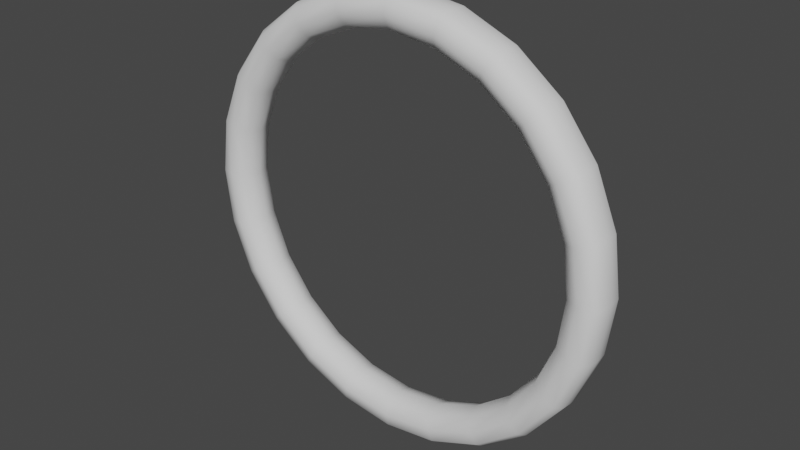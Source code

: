 # Source: ring.blend  (saved by Blender 2.93.21; exported with 4.5.12 LTS)
import bpy
from mathutils import Matrix  # noqa: F401  (used for matrix-valued properties, if any)

bpy.ops.wm.read_factory_settings(use_empty=True)
scene = bpy.context.scene
scene.name = 'Scene'

# ---- collections
col_collection = bpy.data.collections.new('Collection'); scene.collection.children.link(col_collection)

# ---- world
world_world = bpy.data.worlds.new('World'); scene.world = world_world
world_world.use_nodes = True; world_world.node_tree.nodes.clear()
_N = world_world.node_tree.nodes; _L = world_world.node_tree.links
n0 = _N.new('ShaderNodeOutputWorld'); n0.name = 'World Output'; n0.location = (300, 300)
n1 = _N.new('ShaderNodeBackground'); n1.name = 'Background'; n1.location = (10, 300)
n1.inputs[0].default_value = (0.05088, 0.05088, 0.05088, 1.0)
_L.new(n1.outputs[0], n0.inputs[0])
n0.is_active_output = True
world_world.color = (0.05088, 0.05088, 0.05088)
world_world.use_sun_shadow = False
world_world.sun_shadow_jitter_overblur = 0.0

# ---- meshes
me_torus = bpy.data.meshes.new('Torus')
me_torus.from_pydata([(1.026, 0.001987, 1.211e-08), (0.9961, 0.09224, 3.725e-08), (0.8756, 0.06589, 2.282e-08), (0.8756, -0.07395, 1.397e-09), (0.9961, -0.09067, 9.313e-10), (0.8889, 0.001987, -0.5132), (0.8627, 0.09224, -0.4981), (0.7583, 0.06589, -0.4378), (0.7583, -0.07395, -0.4378), (0.8627, -0.09067, -0.4981), (0.5132, 0.001987, -0.8889), (0.4981, 0.09224, -0.8627), (0.4378, 0.06589, -0.7583), (0.4378, -0.07395, -0.7583), (0.4981, -0.09067, -0.8627), (7.264e-08, 0.001987, -1.026), (7.357e-08, 0.09224, -0.9961), (6.077e-08, 0.06589, -0.8756), (6.193e-08, -0.07395, -0.8756), (7.544e-08, -0.09067, -0.9961), (-0.5132, 0.001987, -0.8889), (-0.4981, 0.09224, -0.8627), (-0.4378, 0.06589, -0.7583), (-0.4378, -0.07395, -0.7583), (-0.4981, -0.09067, -0.8627), (-0.8889, 0.001987, -0.5132), (-0.8627, 0.09224, -0.4981), (-0.7583, 0.06589, -0.4378), (-0.7583, -0.07395, -0.4378), (-0.8627, -0.09067, -0.4981), (-1.026, 0.001987, -1.224e-07), (-0.9961, 0.09224, -9.639e-08), (-0.8756, 0.06589, -8.056e-08), (-0.8756, -0.07395, -1.081e-07), (-0.9961, -0.09067, -1.272e-07), (-0.8889, 0.001987, 0.5132), (-0.8627, 0.09224, 0.4981), (-0.7583, 0.06589, 0.4378), (-0.7583, -0.07395, 0.4378), (-0.8627, -0.09067, 0.4981), (-0.5132, 0.001987, 0.8889), (-0.4981, 0.09224, 0.8627), (-0.4378, 0.06589, 0.7583), (-0.4378, -0.07395, 0.7583), (-0.4981, -0.09067, 0.8627), (7.637e-08, 0.001987, 1.026), (7.357e-08, 0.09224, 0.9961), (5.995e-08, 0.06589, 0.8756), (6.333e-08, -0.07395, 0.8756), (7.544e-08, -0.09067, 0.9961), (0.5132, 0.001987, 0.8889), (0.4981, 0.09224, 0.8627), (0.4378, 0.06589, 0.7583), (0.4378, -0.07395, 0.7583), (0.4981, -0.09067, 0.8627), (0.8889, 0.001987, 0.5132), (0.8627, 0.09224, 0.4981), (0.7583, 0.06589, 0.4378), (0.7583, -0.07395, 0.4378), (0.8627, -0.09067, 0.4981), (1.023, 0.05509, 3.027e-08), (0.9359, 0.09886, 3.772e-08), (0.853, -0.004932, 1.304e-08), (0.9359, -0.1021, 1.164e-10), (0.9912, 0.001987, -0.2656), (0.8856, 0.05509, -0.5113), (0.8105, 0.09886, -0.4679), (0.7388, -0.004932, -0.4265), (0.8105, -0.1021, -0.4679), (0.7256, 0.001987, -0.7256), (0.5113, 0.05509, -0.8856), (0.4679, 0.09886, -0.8105), (0.4265, -0.004932, -0.7388), (0.4679, -0.1021, -0.8105), (0.2656, 0.001987, -0.9912), (7.206e-08, 0.05509, -1.023), (6.38e-08, 0.09886, -0.9359), (5.681e-08, -0.004932, -0.853), (6.857e-08, -0.1021, -0.9359), (-0.2656, 0.001987, -0.9912), (1.023, -0.05141, 4.773e-09), (-0.4679, 0.09886, -0.8105), (-0.4265, -0.004932, -0.7388), (-0.4679, -0.1021, -0.8105), (-0.2266, -0.07395, -0.8456), (-0.8856, 0.05509, -0.5113), (-0.8105, 0.09886, -0.4679), (-0.7388, -0.004932, -0.4265), (-0.8105, -0.1021, -0.4679), (-0.7256, 0.001987, -0.7256), (-1.023, 0.05509, -1.115e-07), (-0.9359, 0.09886, -8.522e-08), (-0.853, -0.004932, -9.616e-08), (-0.9359, -0.1021, -1.159e-07), (-0.9912, 0.001987, 0.2656), (-0.8856, 0.05509, 0.5113), (-0.8105, 0.09886, 0.4679), (-0.7388, -0.004932, 0.4265), (0.962, 0.09224, -0.2578), (-0.7256, 0.001987, 0.7256), (-0.5113, 0.05509, 0.8856), (-0.4679, 0.09886, 0.8105), (-0.7042, 0.09224, -0.7042), (-0.4679, -0.1021, 0.8105), (-0.2656, 0.001987, 0.9912), (7.206e-08, 0.05509, 1.023), (6.519e-08, 0.09886, 0.9359), (-0.2578, 0.09224, 0.962), (6.857e-08, -0.1021, 0.9359), (0.2656, 0.001987, 0.9912), (0.5113, 0.05509, 0.8856), (0.8456, 0.06589, -0.2266), (0.4265, -0.004932, 0.7388), (0.4679, -0.1021, 0.8105), (-0.619, -0.07395, 0.619), (-0.5113, 0.05509, -0.8856), (-0.4265, -0.004932, 0.7388), (0.7388, -0.004932, 0.4265), (0.8105, -0.1021, 0.4679), (0.8456, -0.07395, 0.2266), (-0.2266, 0.06589, 0.8456), (0.8456, -0.07395, -0.2266), (-0.619, -0.07395, -0.619), (0.962, -0.09067, 0.2578), (-0.2266, -0.07395, 0.8456), (0.962, -0.09067, -0.2578), (-0.7042, -0.09067, -0.7042), (0.8856, -0.05141, -0.5113), (-0.2578, -0.09067, 0.962), (-0.2578, -0.09067, -0.962), (-0.9912, 0.001987, -0.2656), (0.9912, 0.001987, 0.2656), (0.7042, 0.09224, -0.7042), (6.1e-08, -0.004932, 0.853), (-0.962, 0.09224, -0.2578), (0.2578, 0.09224, 0.962), (0.619, 0.06589, -0.619), (-0.7042, -0.09067, 0.7042), (-0.8456, 0.06589, -0.2266), (0.2266, 0.06589, 0.8456), (0.619, -0.07395, -0.619), (-0.5113, -0.05141, -0.8856), (-0.8456, -0.07395, -0.2266), (0.2266, -0.07395, 0.8456), (0.7042, -0.09067, -0.7042), (-0.962, -0.09067, -0.2578), (0.5113, -0.05141, -0.8856), (0.2578, -0.09067, 0.962), (-1.023, -0.05141, -1.253e-07), (0.4679, 0.09886, 0.8105), (0.5113, -0.05141, 0.8856), (-0.5113, -0.05141, 0.8856), (0.7256, 0.001987, 0.7256), (0.2578, 0.09224, -0.962), (0.962, 0.09224, 0.2578), (-0.962, 0.09224, 0.2578), (0.7042, 0.09224, 0.7042), (0.2266, 0.06589, -0.8456), (-0.8456, 0.06589, 0.2266), (0.619, 0.06589, 0.619), (0.2266, -0.07395, -0.8456), (-0.8456, -0.07395, 0.2266), (-0.8856, -0.05141, -0.5113), (0.619, -0.07395, 0.619), (0.2578, -0.09067, -0.962), (0.8856, 0.05509, 0.5113), (-0.962, -0.09067, 0.2578), (7.241e-08, -0.05141, -1.023), (0.7042, -0.09067, 0.7042), (-0.8856, -0.05141, 0.5113), (0.8105, 0.09886, 0.4679), (0.8856, -0.05141, 0.5113), (7.241e-08, -0.05141, 1.023), (-0.2578, 0.09224, -0.962), (0.8456, 0.06589, 0.2266), (-0.7042, 0.09224, 0.7042), (-0.619, 0.06589, -0.619), (-0.8105, -0.1021, 0.4679), (-0.2266, 0.06589, -0.8456), (-0.619, 0.06589, 0.619), (0.9875, 0.05509, -0.2646), (0.9038, 0.09886, -0.2422), (0.8238, -0.004932, -0.2207), (0.9038, -0.1021, -0.2422), (0.9875, -0.05141, -0.2646), (0.7229, 0.05509, -0.7229), (0.6616, 0.09886, -0.6616), (0.6031, -0.004932, -0.6031), (0.6616, -0.1021, -0.6616), (0.7229, -0.05141, -0.7229), (0.2646, 0.05509, -0.9875), (0.2422, 0.09886, -0.9038), (0.2207, -0.004932, -0.8238), (0.2422, -0.1021, -0.9038), (0.2646, -0.05141, -0.9875), (-0.2646, 0.05509, -0.9875), (-0.2422, 0.09886, -0.9038), (-0.2207, -0.004932, -0.8238), (-0.2422, -0.1021, -0.9038), (-0.2646, -0.05141, -0.9875), (-0.7229, 0.05509, -0.7229), (-0.6616, 0.09886, -0.6616), (-0.6031, -0.004932, -0.6031), (-0.6616, -0.1021, -0.6616), (-0.7229, -0.05141, -0.7229), (-0.9875, 0.05509, -0.2646), (-0.9038, 0.09886, -0.2422), (-0.8238, -0.004932, -0.2207), (-0.9038, -0.1021, -0.2422), (-0.9875, -0.05141, -0.2646), (-0.9875, 0.05509, 0.2646), (-0.9038, 0.09886, 0.2422), (-0.8238, -0.004932, 0.2207), (-0.9038, -0.1021, 0.2422), (-0.9875, -0.05141, 0.2646), (-0.7229, 0.05509, 0.7229), (-0.6616, 0.09886, 0.6616), (-0.6031, -0.004932, 0.6031), (-0.6616, -0.1021, 0.6616), (-0.7229, -0.05141, 0.7229), (-0.2646, 0.05509, 0.9875), (-0.2422, 0.09886, 0.9038), (-0.2207, -0.004932, 0.8238), (-0.2422, -0.1021, 0.9038), (-0.2646, -0.05141, 0.9875), (0.2646, 0.05509, 0.9875), (0.2422, 0.09886, 0.9038), (0.2207, -0.004932, 0.8238), (0.2422, -0.1021, 0.9038), (0.2646, -0.05141, 0.9875), (0.7229, 0.05509, 0.7229), (0.6616, 0.09886, 0.6616), (0.6031, -0.004932, 0.6031), (0.6616, -0.1021, 0.6616), (0.7229, -0.05141, 0.7229), (0.9875, 0.05509, 0.2646), (0.9038, 0.09886, 0.2422), (0.8238, -0.004932, 0.2207), (0.9038, -0.1021, 0.2422), (0.9875, -0.05141, 0.2646)], [], [(0, 64, 180, 60), (64, 5, 65, 180), (180, 65, 6, 98), (60, 180, 98, 1), (1, 98, 181, 61), (98, 6, 66, 181), (181, 66, 7, 111), (61, 181, 111, 2), (2, 111, 182, 62), (111, 7, 67, 182), (182, 67, 8, 121), (62, 182, 121, 3), (3, 121, 183, 63), (121, 8, 68, 183), (183, 68, 9, 125), (63, 183, 125, 4), (4, 125, 184, 80), (125, 9, 127, 184), (184, 127, 5, 64), (80, 184, 64, 0), (5, 69, 185, 65), (69, 10, 70, 185), (185, 70, 11, 132), (65, 185, 132, 6), (6, 132, 186, 66), (132, 11, 71, 186), (186, 71, 12, 136), (66, 186, 136, 7), (7, 136, 187, 67), (136, 12, 72, 187), (187, 72, 13, 140), (67, 187, 140, 8), (8, 140, 188, 68), (140, 13, 73, 188), (188, 73, 14, 144), (68, 188, 144, 9), (9, 144, 189, 127), (144, 14, 146, 189), (189, 146, 10, 69), (127, 189, 69, 5), (10, 74, 190, 70), (74, 15, 75, 190), (190, 75, 16, 153), (70, 190, 153, 11), (11, 153, 191, 71), (153, 16, 76, 191), (191, 76, 17, 157), (71, 191, 157, 12), (12, 157, 192, 72), (157, 17, 77, 192), (192, 77, 18, 160), (72, 192, 160, 13), (13, 160, 193, 73), (160, 18, 78, 193), (193, 78, 19, 164), (73, 193, 164, 14), (14, 164, 194, 146), (164, 19, 167, 194), (194, 167, 15, 74), (146, 194, 74, 10), (15, 79, 195, 75), (79, 20, 115, 195), (195, 115, 21, 173), (75, 195, 173, 16), (16, 173, 196, 76), (173, 21, 81, 196), (196, 81, 22, 178), (76, 196, 178, 17), (17, 178, 197, 77), (178, 22, 82, 197), (197, 82, 23, 84), (77, 197, 84, 18), (18, 84, 198, 78), (84, 23, 83, 198), (198, 83, 24, 129), (78, 198, 129, 19), (19, 129, 199, 167), (129, 24, 141, 199), (199, 141, 20, 79), (167, 199, 79, 15), (20, 89, 200, 115), (89, 25, 85, 200), (200, 85, 26, 102), (115, 200, 102, 21), (21, 102, 201, 81), (102, 26, 86, 201), (201, 86, 27, 176), (81, 201, 176, 22), (22, 176, 202, 82), (176, 27, 87, 202), (202, 87, 28, 122), (82, 202, 122, 23), (23, 122, 203, 83), (122, 28, 88, 203), (203, 88, 29, 126), (83, 203, 126, 24), (24, 126, 204, 141), (126, 29, 162, 204), (204, 162, 25, 89), (141, 204, 89, 20), (25, 130, 205, 85), (130, 30, 90, 205), (205, 90, 31, 134), (85, 205, 134, 26), (26, 134, 206, 86), (134, 31, 91, 206), (206, 91, 32, 138), (86, 206, 138, 27), (27, 138, 207, 87), (138, 32, 92, 207), (207, 92, 33, 142), (87, 207, 142, 28), (28, 142, 208, 88), (142, 33, 93, 208), (208, 93, 34, 145), (88, 208, 145, 29), (29, 145, 209, 162), (145, 34, 148, 209), (209, 148, 30, 130), (162, 209, 130, 25), (30, 94, 210, 90), (94, 35, 95, 210), (210, 95, 36, 155), (90, 210, 155, 31), (31, 155, 211, 91), (155, 36, 96, 211), (211, 96, 37, 158), (91, 211, 158, 32), (32, 158, 212, 92), (158, 37, 97, 212), (212, 97, 38, 161), (92, 212, 161, 33), (33, 161, 213, 93), (161, 38, 177, 213), (213, 177, 39, 166), (93, 213, 166, 34), (34, 166, 214, 148), (166, 39, 169, 214), (214, 169, 35, 94), (148, 214, 94, 30), (35, 99, 215, 95), (99, 40, 100, 215), (215, 100, 41, 175), (95, 215, 175, 36), (36, 175, 216, 96), (175, 41, 101, 216), (216, 101, 42, 179), (96, 216, 179, 37), (37, 179, 217, 97), (179, 42, 116, 217), (217, 116, 43, 114), (97, 217, 114, 38), (38, 114, 218, 177), (114, 43, 103, 218), (218, 103, 44, 137), (177, 218, 137, 39), (39, 137, 219, 169), (137, 44, 151, 219), (219, 151, 40, 99), (169, 219, 99, 35), (40, 104, 220, 100), (104, 45, 105, 220), (220, 105, 46, 107), (100, 220, 107, 41), (41, 107, 221, 101), (107, 46, 106, 221), (221, 106, 47, 120), (101, 221, 120, 42), (42, 120, 222, 116), (120, 47, 133, 222), (222, 133, 48, 124), (116, 222, 124, 43), (43, 124, 223, 103), (124, 48, 108, 223), (223, 108, 49, 128), (103, 223, 128, 44), (44, 128, 224, 151), (128, 49, 172, 224), (224, 172, 45, 104), (151, 224, 104, 40), (45, 109, 225, 105), (109, 50, 110, 225), (225, 110, 51, 135), (105, 225, 135, 46), (46, 135, 226, 106), (135, 51, 149, 226), (226, 149, 52, 139), (106, 226, 139, 47), (47, 139, 227, 133), (139, 52, 112, 227), (227, 112, 53, 143), (133, 227, 143, 48), (48, 143, 228, 108), (143, 53, 113, 228), (228, 113, 54, 147), (108, 228, 147, 49), (49, 147, 229, 172), (147, 54, 150, 229), (229, 150, 50, 109), (172, 229, 109, 45), (50, 152, 230, 110), (152, 55, 165, 230), (230, 165, 56, 156), (110, 230, 156, 51), (51, 156, 231, 149), (156, 56, 170, 231), (231, 170, 57, 159), (149, 231, 159, 52), (52, 159, 232, 112), (159, 57, 117, 232), (232, 117, 58, 163), (112, 232, 163, 53), (53, 163, 233, 113), (163, 58, 118, 233), (233, 118, 59, 168), (113, 233, 168, 54), (54, 168, 234, 150), (168, 59, 171, 234), (234, 171, 55, 152), (150, 234, 152, 50), (55, 131, 235, 165), (131, 0, 60, 235), (235, 60, 1, 154), (165, 235, 154, 56), (56, 154, 236, 170), (154, 1, 61, 236), (236, 61, 2, 174), (170, 236, 174, 57), (57, 174, 237, 117), (174, 2, 62, 237), (237, 62, 3, 119), (117, 237, 119, 58), (58, 119, 238, 118), (119, 3, 63, 238), (238, 63, 4, 123), (118, 238, 123, 59), (59, 123, 239, 171), (123, 4, 80, 239), (239, 80, 0, 131), (171, 239, 131, 55)])
me_torus.polygons.foreach_set('use_smooth', [True] * 240)
_uv = me_torus.uv_layers.new(name='UVMap')
_uv.uv.foreach_set('vector', [0.5, 0.6, 0.5417, 0.6, 0.5417, 0.7, 0.5, 0.7, 0.5417, 0.6, 0.5833, 0.6, 0.5833, 0.7, 0.5417, 0.7, 0.5417, 0.7, 0.5833, 0.7, 0.5833, 0.8, 0.5417, 0.8, 0.5, 0.7, 0.5417, 0.7, 0.5417, 0.8, 0.5, 0.8, 0.5, 0.8, 0.5417, 0.8, 0.5417, 0.9, 0.5, 0.9, 0.5417, 0.8, 0.5833, 0.8, 0.5833, 0.9, 0.5417, 0.9, 0.5417, 0.9, 0.5833, 0.9, 0.5833, 1.0, 0.5417, 1.0, 0.5, 0.9, 0.5417, 0.9, 0.5417, 1.0, 0.5, 1.0, 0.5, 0.0, 0.5417, 0.0, 0.5417, 0.1, 0.5, 0.1, 0.5417, 0.0, 0.5833, 0.0, 0.5833, 0.1, 0.5417, 0.1, 0.5417, 0.1, 0.5833, 0.1, 0.5833, 0.2, 0.5417, 0.2, 0.5, 0.1, 0.5417, 0.1, 0.5417, 0.2, 0.5, 0.2, 0.5, 0.2, 0.5417, 0.2, 0.5417, 0.3, 0.5, 0.3, 0.5417, 0.2, 0.5833, 0.2, 0.5833, 0.3, 0.5417, 0.3, 0.5417, 0.3, 0.5833, 0.3, 0.5833, 0.4, 0.5417, 0.4, 0.5, 0.3, 0.5417, 0.3, 0.5417, 0.4, 0.5, 0.4, 0.5, 0.4, 0.5417, 0.4, 0.5417, 0.5, 0.5, 0.5, 0.5417, 0.4, 0.5833, 0.4, 0.5833, 0.5, 0.5417, 0.5, 0.5417, 0.5, 0.5833, 0.5, 0.5833, 0.6, 0.5417, 0.6, 0.5, 0.5, 0.5417, 0.5, 0.5417, 0.6, 0.5, 0.6, 0.5833, 0.6, 0.625, 0.6, 0.625, 0.7, 0.5833, 0.7, 0.625, 0.6, 0.6667, 0.6, 0.6667, 0.7, 0.625, 0.7, 0.625, 0.7, 0.6667, 0.7, 0.6667, 0.8, 0.625, 0.8, 0.5833, 0.7, 0.625, 0.7, 0.625, 0.8, 0.5833, 0.8, 0.5833, 0.8, 0.625, 0.8, 0.625, 0.9, 0.5833, 0.9, 0.625, 0.8, 0.6667, 0.8, 0.6667, 0.9, 0.625, 0.9, 0.625, 0.9, 0.6667, 0.9, 0.6667, 1.0, 0.625, 1.0, 0.5833, 0.9, 0.625, 0.9, 0.625, 1.0, 0.5833, 1.0, 0.5833, 0.0, 0.625, 0.0, 0.625, 0.1, 0.5833, 0.1, 0.625, 0.0, 0.6667, 0.0, 0.6667, 0.1, 0.625, 0.1, 0.625, 0.1, 0.6667, 0.1, 0.6667, 0.2, 0.625, 0.2, 0.5833, 0.1, 0.625, 0.1, 0.625, 0.2, 0.5833, 0.2, 0.5833, 0.2, 0.625, 0.2, 0.625, 0.3, 0.5833, 0.3, 0.625, 0.2, 0.6667, 0.2, 0.6667, 0.3, 0.625, 0.3, 0.625, 0.3, 0.6667, 0.3, 0.6667, 0.4, 0.625, 0.4, 0.5833, 0.3, 0.625, 0.3, 0.625, 0.4, 0.5833, 0.4, 0.5833, 0.4, 0.625, 0.4, 0.625, 0.5, 0.5833, 0.5, 0.625, 0.4, 0.6667, 0.4, 0.6667, 0.5, 0.625, 0.5, 0.625, 0.5, 0.6667, 0.5, 0.6667, 0.6, 0.625, 0.6, 0.5833, 0.5, 0.625, 0.5, 0.625, 0.6, 0.5833, 0.6, 0.6667, 0.6, 0.7083, 0.6, 0.7083, 0.7, 0.6667, 0.7, 0.7083, 0.6, 0.75, 0.6, 0.75, 0.7, 0.7083, 0.7, 0.7083, 0.7, 0.75, 0.7, 0.75, 0.8, 0.7083, 0.8, 0.6667, 0.7, 0.7083, 0.7, 0.7083, 0.8, 0.6667, 0.8, 0.6667, 0.8, 0.7083, 0.8, 0.7083, 0.9, 0.6667, 0.9, 0.7083, 0.8, 0.75, 0.8, 0.75, 0.9, 0.7083, 0.9, 0.7083, 0.9, 0.75, 0.9, 0.75, 1.0, 0.7083, 1.0, 0.6667, 0.9, 0.7083, 0.9, 0.7083, 1.0, 0.6667, 1.0, 0.6667, 0.0, 0.7083, 0.0, 0.7083, 0.1, 0.6667, 0.1, 0.7083, 0.0, 0.75, 0.0, 0.75, 0.1, 0.7083, 0.1, 0.7083, 0.1, 0.75, 0.1, 0.75, 0.2, 0.7083, 0.2, 0.6667, 0.1, 0.7083, 0.1, 0.7083, 0.2, 0.6667, 0.2, 0.6667, 0.2, 0.7083, 0.2, 0.7083, 0.3, 0.6667, 0.3, 0.7083, 0.2, 0.75, 0.2, 0.75, 0.3, 0.7083, 0.3, 0.7083, 0.3, 0.75, 0.3, 0.75, 0.4, 0.7083, 0.4, 0.6667, 0.3, 0.7083, 0.3, 0.7083, 0.4, 0.6667, 0.4, 0.6667, 0.4, 0.7083, 0.4, 0.7083, 0.5, 0.6667, 0.5, 0.7083, 0.4, 0.75, 0.4, 0.75, 0.5, 0.7083, 0.5, 0.7083, 0.5, 0.75, 0.5, 0.75, 0.6, 0.7083, 0.6, 0.6667, 0.5, 0.7083, 0.5, 0.7083, 0.6, 0.6667, 0.6, 0.75, 0.6, 0.7917, 0.6, 0.7917, 0.7, 0.75, 0.7, 0.7917, 0.6, 0.8333, 0.6, 0.8333, 0.7, 0.7917, 0.7, 0.7917, 0.7, 0.8333, 0.7, 0.8333, 0.8, 0.7917, 0.8, 0.75, 0.7, 0.7917, 0.7, 0.7917, 0.8, 0.75, 0.8, 0.75, 0.8, 0.7917, 0.8, 0.7917, 0.9, 0.75, 0.9, 0.7917, 0.8, 0.8333, 0.8, 0.8333, 0.9, 0.7917, 0.9, 0.7917, 0.9, 0.8333, 0.9, 0.8333, 1.0, 0.7917, 1.0, 0.75, 0.9, 0.7917, 0.9, 0.7917, 1.0, 0.75, 1.0, 0.75, 0.0, 0.7917, 0.0, 0.7917, 0.1, 0.75, 0.1, 0.7917, 0.0, 0.8333, 0.0, 0.8333, 0.1, 0.7917, 0.1, 0.7917, 0.1, 0.8333, 0.1, 0.8333, 0.2, 0.7917, 0.2, 0.75, 0.1, 0.7917, 0.1, 0.7917, 0.2, 0.75, 0.2, 0.75, 0.2, 0.7917, 0.2, 0.7917, 0.3, 0.75, 0.3, 0.7917, 0.2, 0.8333, 0.2, 0.8333, 0.3, 0.7917, 0.3, 0.7917, 0.3, 0.8333, 0.3, 0.8333, 0.4, 0.7917, 0.4, 0.75, 0.3, 0.7917, 0.3, 0.7917, 0.4, 0.75, 0.4, 0.75, 0.4, 0.7917, 0.4, 0.7917, 0.5, 0.75, 0.5, 0.7917, 0.4, 0.8333, 0.4, 0.8333, 0.5, 0.7917, 0.5, 0.7917, 0.5, 0.8333, 0.5, 0.8333, 0.6, 0.7917, 0.6, 0.75, 0.5, 0.7917, 0.5, 0.7917, 0.6, 0.75, 0.6, 0.8333, 0.6, 0.875, 0.6, 0.875, 0.7, 0.8333, 0.7, 0.875, 0.6, 0.9167, 0.6, 0.9167, 0.7, 0.875, 0.7, 0.875, 0.7, 0.9167, 0.7, 0.9167, 0.8, 0.875, 0.8, 0.8333, 0.7, 0.875, 0.7, 0.875, 0.8, 0.8333, 0.8, 0.8333, 0.8, 0.875, 0.8, 0.875, 0.9, 0.8333, 0.9, 0.875, 0.8, 0.9167, 0.8, 0.9167, 0.9, 0.875, 0.9, 0.875, 0.9, 0.9167, 0.9, 0.9167, 1.0, 0.875, 1.0, 0.8333, 0.9, 0.875, 0.9, 0.875, 1.0, 0.8333, 1.0, 0.8333, 0.0, 0.875, 0.0, 0.875, 0.1, 0.8333, 0.1, 0.875, 0.0, 0.9167, 0.0, 0.9167, 0.1, 0.875, 0.1, 0.875, 0.1, 0.9167, 0.1, 0.9167, 0.2, 0.875, 0.2, 0.8333, 0.1, 0.875, 0.1, 0.875, 0.2, 0.8333, 0.2, 0.8333, 0.2, 0.875, 0.2, 0.875, 0.3, 0.8333, 0.3, 0.875, 0.2, 0.9167, 0.2, 0.9167, 0.3, 0.875, 0.3, 0.875, 0.3, 0.9167, 0.3, 0.9167, 0.4, 0.875, 0.4, 0.8333, 0.3, 0.875, 0.3, 0.875, 0.4, 0.8333, 0.4, 0.8333, 0.4, 0.875, 0.4, 0.875, 0.5, 0.8333, 0.5, 0.875, 0.4, 0.9167, 0.4, 0.9167, 0.5, 0.875, 0.5, 0.875, 0.5, 0.9167, 0.5, 0.9167, 0.6, 0.875, 0.6, 0.8333, 0.5, 0.875, 0.5, 0.875, 0.6, 0.8333, 0.6, 0.9167, 0.6, 0.9583, 0.6, 0.9583, 0.7, 0.9167, 0.7, 0.9583, 0.6, 1.0, 0.6, 1.0, 0.7, 0.9583, 0.7, 0.9583, 0.7, 1.0, 0.7, 1.0, 0.8, 0.9583, 0.8, 0.9167, 0.7, 0.9583, 0.7, 0.9583, 0.8, 0.9167, 0.8, 0.9167, 0.8, 0.9583, 0.8, 0.9583, 0.9, 0.9167, 0.9, 0.9583, 0.8, 1.0, 0.8, 1.0, 0.9, 0.9583, 0.9, 0.9583, 0.9, 1.0, 0.9, 1.0, 1.0, 0.9583, 1.0, 0.9167, 0.9, 0.9583, 0.9, 0.9583, 1.0, 0.9167, 1.0, 0.9167, 0.0, 0.9583, 0.0, 0.9583, 0.1, 0.9167, 0.1, 0.9583, 0.0, 1.0, 0.0, 1.0, 0.1, 0.9583, 0.1, 0.9583, 0.1, 1.0, 0.1, 1.0, 0.2, 0.9583, 0.2, 0.9167, 0.1, 0.9583, 0.1, 0.9583, 0.2, 0.9167, 0.2, 0.9167, 0.2, 0.9583, 0.2, 0.9583, 0.3, 0.9167, 0.3, 0.9583, 0.2, 1.0, 0.2, 1.0, 0.3, 0.9583, 0.3, 0.9583, 0.3, 1.0, 0.3, 1.0, 0.4, 0.9583, 0.4, 0.9167, 0.3, 0.9583, 0.3, 0.9583, 0.4, 0.9167, 0.4, 0.9167, 0.4, 0.9583, 0.4, 0.9583, 0.5, 0.9167, 0.5, 0.9583, 0.4, 1.0, 0.4, 1.0, 0.5, 0.9583, 0.5, 0.9583, 0.5, 1.0, 0.5, 1.0, 0.6, 0.9583, 0.6, 0.9167, 0.5, 0.9583, 0.5, 0.9583, 0.6, 0.9167, 0.6, 2.22e-16, 0.6, 0.04167, 0.6, 0.04167, 0.7, 2.22e-16, 0.7, 0.04167, 0.6, 0.08333, 0.6, 0.08333, 0.7, 0.04167, 0.7, 0.04167, 0.7, 0.08333, 0.7, 0.08333, 0.8, 0.04167, 0.8, 2.22e-16, 0.7, 0.04167, 0.7, 0.04167, 0.8, 2.22e-16, 0.8, 2.22e-16, 0.8, 0.04167, 0.8, 0.04167, 0.9, 2.22e-16, 0.9, 0.04167, 0.8, 0.08333, 0.8, 0.08333, 0.9, 0.04167, 0.9, 0.04167, 0.9, 0.08333, 0.9, 0.08333, 1.0, 0.04167, 1.0, 2.22e-16, 0.9, 0.04167, 0.9, 0.04167, 1.0, 2.22e-16, 1.0, 2.22e-16, 0.0, 0.04167, 0.0, 0.04167, 0.1, 2.22e-16, 0.1, 0.04167, 0.0, 0.08333, 0.0, 0.08333, 0.1, 0.04167, 0.1, 0.04167, 0.1, 0.08333, 0.1, 0.08333, 0.2, 0.04167, 0.2, 2.22e-16, 0.1, 0.04167, 0.1, 0.04167, 0.2, 2.22e-16, 0.2, 2.22e-16, 0.2, 0.04167, 0.2, 0.04167, 0.3, 2.22e-16, 0.3, 0.04167, 0.2, 0.08333, 0.2, 0.08333, 0.3, 0.04167, 0.3, 0.04167, 0.3, 0.08333, 0.3, 0.08333, 0.4, 0.04167, 0.4, 2.22e-16, 0.3, 0.04167, 0.3, 0.04167, 0.4, 2.22e-16, 0.4, 2.22e-16, 0.4, 0.04167, 0.4, 0.04167, 0.5, 2.22e-16, 0.5, 0.04167, 0.4, 0.08333, 0.4, 0.08333, 0.5, 0.04167, 0.5, 0.04167, 0.5, 0.08333, 0.5, 0.08333, 0.6, 0.04167, 0.6, 2.22e-16, 0.5, 0.04167, 0.5, 0.04167, 0.6, 2.22e-16, 0.6, 0.08333, 0.6, 0.125, 0.6, 0.125, 0.7, 0.08333, 0.7, 0.125, 0.6, 0.1667, 0.6, 0.1667, 0.7, 0.125, 0.7, 0.125, 0.7, 0.1667, 0.7, 0.1667, 0.8, 0.125, 0.8, 0.08333, 0.7, 0.125, 0.7, 0.125, 0.8, 0.08333, 0.8, 0.08333, 0.8, 0.125, 0.8, 0.125, 0.9, 0.08333, 0.9, 0.125, 0.8, 0.1667, 0.8, 0.1667, 0.9, 0.125, 0.9, 0.125, 0.9, 0.1667, 0.9, 0.1667, 1.0, 0.125, 1.0, 0.08333, 0.9, 0.125, 0.9, 0.125, 1.0, 0.08333, 1.0, 0.08333, 0.0, 0.125, 0.0, 0.125, 0.1, 0.08333, 0.1, 0.125, 0.0, 0.1667, 0.0, 0.1667, 0.1, 0.125, 0.1, 0.125, 0.1, 0.1667, 0.1, 0.1667, 0.2, 0.125, 0.2, 0.08333, 0.1, 0.125, 0.1, 0.125, 0.2, 0.08333, 0.2, 0.08333, 0.2, 0.125, 0.2, 0.125, 0.3, 0.08333, 0.3, 0.125, 0.2, 0.1667, 0.2, 0.1667, 0.3, 0.125, 0.3, 0.125, 0.3, 0.1667, 0.3, 0.1667, 0.4, 0.125, 0.4, 0.08333, 0.3, 0.125, 0.3, 0.125, 0.4, 0.08333, 0.4, 0.08333, 0.4, 0.125, 0.4, 0.125, 0.5, 0.08333, 0.5, 0.125, 0.4, 0.1667, 0.4, 0.1667, 0.5, 0.125, 0.5, 0.125, 0.5, 0.1667, 0.5, 0.1667, 0.6, 0.125, 0.6, 0.08333, 0.5, 0.125, 0.5, 0.125, 0.6, 0.08333, 0.6, 0.1667, 0.6, 0.2083, 0.6, 0.2083, 0.7, 0.1667, 0.7, 0.2083, 0.6, 0.25, 0.6, 0.25, 0.7, 0.2083, 0.7, 0.2083, 0.7, 0.25, 0.7, 0.25, 0.8, 0.2083, 0.8, 0.1667, 0.7, 0.2083, 0.7, 0.2083, 0.8, 0.1667, 0.8, 0.1667, 0.8, 0.2083, 0.8, 0.2083, 0.9, 0.1667, 0.9, 0.2083, 0.8, 0.25, 0.8, 0.25, 0.9, 0.2083, 0.9, 0.2083, 0.9, 0.25, 0.9, 0.25, 1.0, 0.2083, 1.0, 0.1667, 0.9, 0.2083, 0.9, 0.2083, 1.0, 0.1667, 1.0, 0.1667, 0.0, 0.2083, 0.0, 0.2083, 0.1, 0.1667, 0.1, 0.2083, 0.0, 0.25, 0.0, 0.25, 0.1, 0.2083, 0.1, 0.2083, 0.1, 0.25, 0.1, 0.25, 0.2, 0.2083, 0.2, 0.1667, 0.1, 0.2083, 0.1, 0.2083, 0.2, 0.1667, 0.2, 0.1667, 0.2, 0.2083, 0.2, 0.2083, 0.3, 0.1667, 0.3, 0.2083, 0.2, 0.25, 0.2, 0.25, 0.3, 0.2083, 0.3, 0.2083, 0.3, 0.25, 0.3, 0.25, 0.4, 0.2083, 0.4, 0.1667, 0.3, 0.2083, 0.3, 0.2083, 0.4, 0.1667, 0.4, 0.1667, 0.4, 0.2083, 0.4, 0.2083, 0.5, 0.1667, 0.5, 0.2083, 0.4, 0.25, 0.4, 0.25, 0.5, 0.2083, 0.5, 0.2083, 0.5, 0.25, 0.5, 0.25, 0.6, 0.2083, 0.6, 0.1667, 0.5, 0.2083, 0.5, 0.2083, 0.6, 0.1667, 0.6, 0.25, 0.6, 0.2917, 0.6, 0.2917, 0.7, 0.25, 0.7, 0.2917, 0.6, 0.3333, 0.6, 0.3333, 0.7, 0.2917, 0.7, 0.2917, 0.7, 0.3333, 0.7, 0.3333, 0.8, 0.2917, 0.8, 0.25, 0.7, 0.2917, 0.7, 0.2917, 0.8, 0.25, 0.8, 0.25, 0.8, 0.2917, 0.8, 0.2917, 0.9, 0.25, 0.9, 0.2917, 0.8, 0.3333, 0.8, 0.3333, 0.9, 0.2917, 0.9, 0.2917, 0.9, 0.3333, 0.9, 0.3333, 1.0, 0.2917, 1.0, 0.25, 0.9, 0.2917, 0.9, 0.2917, 1.0, 0.25, 1.0, 0.25, 0.0, 0.2917, 0.0, 0.2917, 0.1, 0.25, 0.1, 0.2917, 0.0, 0.3333, 0.0, 0.3333, 0.1, 0.2917, 0.1, 0.2917, 0.1, 0.3333, 0.1, 0.3333, 0.2, 0.2917, 0.2, 0.25, 0.1, 0.2917, 0.1, 0.2917, 0.2, 0.25, 0.2, 0.25, 0.2, 0.2917, 0.2, 0.2917, 0.3, 0.25, 0.3, 0.2917, 0.2, 0.3333, 0.2, 0.3333, 0.3, 0.2917, 0.3, 0.2917, 0.3, 0.3333, 0.3, 0.3333, 0.4, 0.2917, 0.4, 0.25, 0.3, 0.2917, 0.3, 0.2917, 0.4, 0.25, 0.4, 0.25, 0.4, 0.2917, 0.4, 0.2917, 0.5, 0.25, 0.5, 0.2917, 0.4, 0.3333, 0.4, 0.3333, 0.5, 0.2917, 0.5, 0.2917, 0.5, 0.3333, 0.5, 0.3333, 0.6, 0.2917, 0.6, 0.25, 0.5, 0.2917, 0.5, 0.2917, 0.6, 0.25, 0.6, 0.3333, 0.6, 0.375, 0.6, 0.375, 0.7, 0.3333, 0.7, 0.375, 0.6, 0.4167, 0.6, 0.4167, 0.7, 0.375, 0.7, 0.375, 0.7, 0.4167, 0.7, 0.4167, 0.8, 0.375, 0.8, 0.3333, 0.7, 0.375, 0.7, 0.375, 0.8, 0.3333, 0.8, 0.3333, 0.8, 0.375, 0.8, 0.375, 0.9, 0.3333, 0.9, 0.375, 0.8, 0.4167, 0.8, 0.4167, 0.9, 0.375, 0.9, 0.375, 0.9, 0.4167, 0.9, 0.4167, 1.0, 0.375, 1.0, 0.3333, 0.9, 0.375, 0.9, 0.375, 1.0, 0.3333, 1.0, 0.3333, 0.0, 0.375, 0.0, 0.375, 0.1, 0.3333, 0.1, 0.375, 0.0, 0.4167, 0.0, 0.4167, 0.1, 0.375, 0.1, 0.375, 0.1, 0.4167, 0.1, 0.4167, 0.2, 0.375, 0.2, 0.3333, 0.1, 0.375, 0.1, 0.375, 0.2, 0.3333, 0.2, 0.3333, 0.2, 0.375, 0.2, 0.375, 0.3, 0.3333, 0.3, 0.375, 0.2, 0.4167, 0.2, 0.4167, 0.3, 0.375, 0.3, 0.375, 0.3, 0.4167, 0.3, 0.4167, 0.4, 0.375, 0.4, 0.3333, 0.3, 0.375, 0.3, 0.375, 0.4, 0.3333, 0.4, 0.3333, 0.4, 0.375, 0.4, 0.375, 0.5, 0.3333, 0.5, 0.375, 0.4, 0.4167, 0.4, 0.4167, 0.5, 0.375, 0.5, 0.375, 0.5, 0.4167, 0.5, 0.4167, 0.6, 0.375, 0.6, 0.3333, 0.5, 0.375, 0.5, 0.375, 0.6, 0.3333, 0.6, 0.4167, 0.6, 0.4583, 0.6, 0.4583, 0.7, 0.4167, 0.7, 0.4583, 0.6, 0.5, 0.6, 0.5, 0.7, 0.4583, 0.7, 0.4583, 0.7, 0.5, 0.7, 0.5, 0.8, 0.4583, 0.8, 0.4167, 0.7, 0.4583, 0.7, 0.4583, 0.8, 0.4167, 0.8, 0.4167, 0.8, 0.4583, 0.8, 0.4583, 0.9, 0.4167, 0.9, 0.4583, 0.8, 0.5, 0.8, 0.5, 0.9, 0.4583, 0.9, 0.4583, 0.9, 0.5, 0.9, 0.5, 1.0, 0.4583, 1.0, 0.4167, 0.9, 0.4583, 0.9, 0.4583, 1.0, 0.4167, 1.0, 0.4167, 0.0, 0.4583, 0.0, 0.4583, 0.1, 0.4167, 0.1, 0.4583, 0.0, 0.5, 0.0, 0.5, 0.1, 0.4583, 0.1, 0.4583, 0.1, 0.5, 0.1, 0.5, 0.2, 0.4583, 0.2, 0.4167, 0.1, 0.4583, 0.1, 0.4583, 0.2, 0.4167, 0.2, 0.4167, 0.2, 0.4583, 0.2, 0.4583, 0.3, 0.4167, 0.3, 0.4583, 0.2, 0.5, 0.2, 0.5, 0.3, 0.4583, 0.3, 0.4583, 0.3, 0.5, 0.3, 0.5, 0.4, 0.4583, 0.4, 0.4167, 0.3, 0.4583, 0.3, 0.4583, 0.4, 0.4167, 0.4, 0.4167, 0.4, 0.4583, 0.4, 0.4583, 0.5, 0.4167, 0.5, 0.4583, 0.4, 0.5, 0.4, 0.5, 0.5, 0.4583, 0.5, 0.4583, 0.5, 0.5, 0.5, 0.5, 0.6, 0.4583, 0.6, 0.4167, 0.5, 0.4583, 0.5, 0.4583, 0.6, 0.4167, 0.6])
me_torus.use_remesh_fix_poles = True
me_torus.use_remesh_preserve_attributes = False
me_torus.update()

# ---- objects
ob_torus = bpy.data.objects.new('Torus', me_torus)

# ---- transforms, parenting, visibility, modifiers, constraints
ob_torus.location = (0.0, 0.0, 0.0)

# ---- collection membership
col_collection.objects.link(ob_torus)

# ---- scene / render settings (as saved in the file)
scene.frame_start = 1; scene.frame_end = 250; scene.frame_set(1)
scene.render.engine = 'BLENDER_EEVEE_NEXT'
scene.cycles.use_denoising = False
scene.cycles.samples = 128
scene.cycles.sampling_pattern = 'TABULATED_SOBOL'
scene.cycles.use_adaptive_sampling = False
scene.cycles.use_light_tree = False
scene.view_settings.view_transform = 'Filmic'
bpy.context.view_layer.update()

# ---- added for rendering (the .blend has no active camera and no usable light): camera, sun
cam_auto = bpy.data.cameras.new('AutoCamera')
cam_auto.lens = 50.0
cam_auto.sensor_width = 36.0
cam_auto.clip_end = 1000.0
ob_auto_camera = bpy.data.objects.new('AutoCamera', cam_auto)
scene.collection.objects.link(ob_auto_camera)
ob_auto_camera.location = (2.69234, -3.23244, 2.15388)
ob_auto_camera.rotation_euler = (1.09748, -7.21219e-08, 0.694738)
scene.camera = ob_auto_camera
light_auto_sun = bpy.data.lights.new('AutoSun', 'SUN')
light_auto_sun.energy = 3.0
light_auto_sun.angle = 0.0523599
ob_auto_sun = bpy.data.objects.new('AutoSun', light_auto_sun)
scene.collection.objects.link(ob_auto_sun)
ob_auto_sun.rotation_euler = (0.872665, 0.174533, 0.523599)
bpy.context.view_layer.update()
